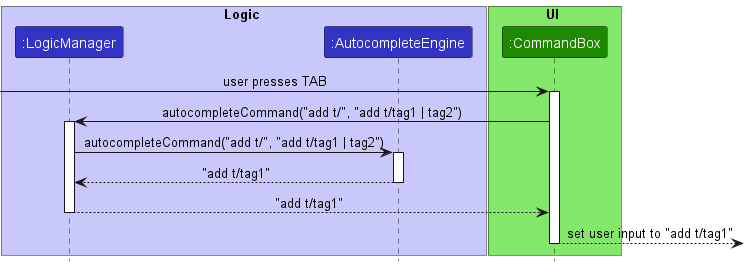

The diagram above was rendered by PlantUML. Its source (embedded in the PNG):
@startuml
!include style.puml

box Logic LOGIC_COLOR_T1
participant ":LogicManager" as LogicManager LOGIC_COLOR
participant ":AutocompleteEngine" as AutocompleteEngine LOGIC_COLOR
end box

box UI UI_COLOR_T1
participant ":CommandBox" as CommandBox UI_COLOR
end box

[-> CommandBox : user presses TAB
activate CommandBox

CommandBox -> LogicManager : autocompleteCommand("add t/", "add t/tag1 | tag2")
activate LogicManager

LogicManager -> AutocompleteEngine : autocompleteCommand("add t/", "add t/tag1 | tag2")
activate AutocompleteEngine

AutocompleteEngine --> LogicManager : "add t/tag1"
deactivate AutocompleteEngine

LogicManager --> CommandBox : "add t/tag1"
deactivate LogicManager

CommandBox --> : set user input to "add t/tag1"
deactivate CommandBox
@enduml